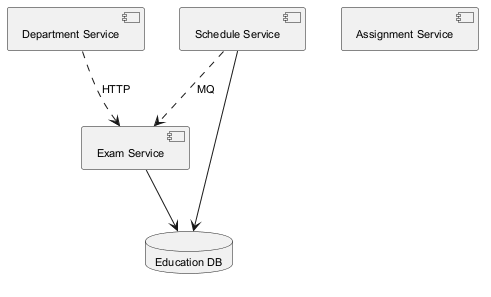

The diagram above was rendered by PlantUML. Its source (embedded in the PNG):
@startuml
skinparam monochrome true
skinparam defaultFontSize 11
component "Department Service" as C_DepartmentService
component "Assignment Service" as C_AssignmentService
component "Schedule Service" as C_ScheduleService
component "Exam Service" as C_ExamService
database "Education DB" as DB_education
C_ScheduleService --> DB_education
C_ExamService --> DB_education
C_DepartmentService ..> C_ExamService : HTTP
C_ScheduleService ..> C_ExamService : MQ
@enduml